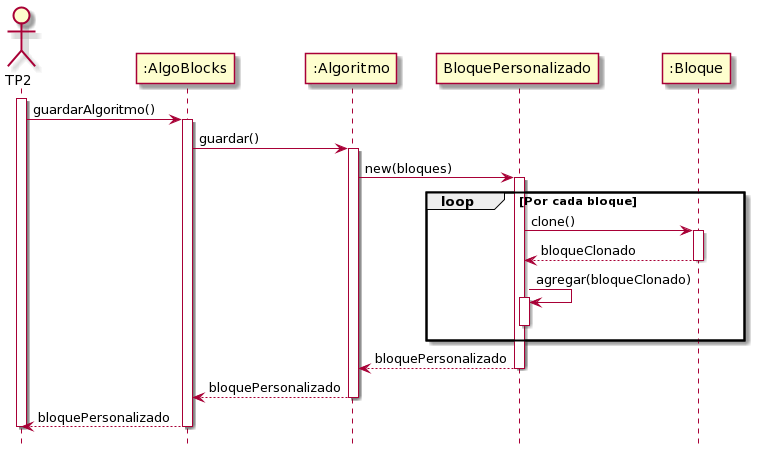

The diagram above was rendered by PlantUML. Its source (embedded in the PNG):
@startuml
hide footbox

actor TP2
participant ":AlgoBlocks" as AlgoBlocks
participant ":Algoritmo" as Algoritmo
participant "BloquePersonalizado" as BloquePersonalizado
participant ":Bloque" as Bloque

activate TP2
TP2 -> AlgoBlocks : guardarAlgoritmo()
activate AlgoBlocks
AlgoBlocks -> Algoritmo : guardar()
activate Algoritmo
Algoritmo -> BloquePersonalizado : new(bloques)
activate BloquePersonalizado
loop Por cada bloque
    BloquePersonalizado -> Bloque : clone()
    activate Bloque
    BloquePersonalizado <-- Bloque : bloqueClonado
    deactivate Bloque
    BloquePersonalizado -> BloquePersonalizado : agregar(bloqueClonado)
    activate BloquePersonalizado
    deactivate BloquePersonalizado
end
Algoritmo <-- BloquePersonalizado : bloquePersonalizado
deactivate BloquePersonalizado
AlgoBlocks <-- Algoritmo : bloquePersonalizado
deactivate Algoritmo
TP2 <-- AlgoBlocks : bloquePersonalizado
deactivate AlgoBlocks
deactivate TP2
@enduml